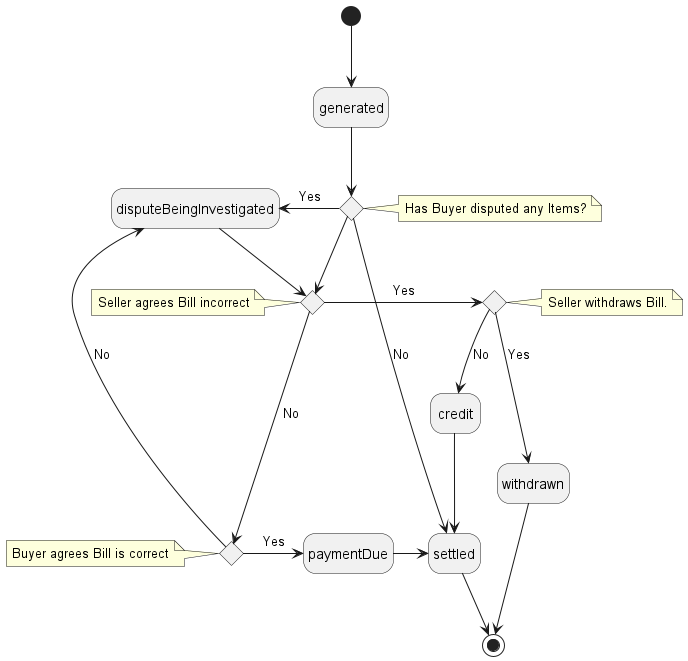

The diagram above was rendered by PlantUML. Its source (embedded in the PNG):
@startuml

'skinparam nodesep 10'
'skinparam ranksep 20'


hide empty description

'''decisions'''
state Disputed <<choice>>: 
note right of Disputed : Has Buyer disputed any Items? 

'''decisions'''
state Agree <<choice>> 
note left of Agree : Seller agrees Bill incorrect

'''decisions'''
state Buyer_Agree <<choice>>
note left of Buyer_Agree : Buyer agrees Bill is correct 


'''decisions'''
state Withdraws <<choice>> 
note right of Withdraws : Seller withdraws Bill.  

''' diagram'''
[*] -d-> generated
generated -d-> Disputed
Disputed -l-> disputeBeingInvestigated: Yes
Disputed -r-> settled: No
Disputed -d->Agree
disputeBeingInvestigated -d-> Agree
Agree -r->Withdraws: Yes
Withdraws -d-> withdrawn: Yes
Withdraws -d-> credit: No
Agree -d--> Buyer_Agree: No
Buyer_Agree -r--->paymentDue : Yes
Buyer_Agree -r-> disputeBeingInvestigated : No
withdrawn -r->[*]
settled -d-> [*]
paymentDue -r->settled
credit -d->settled

 
@enduml